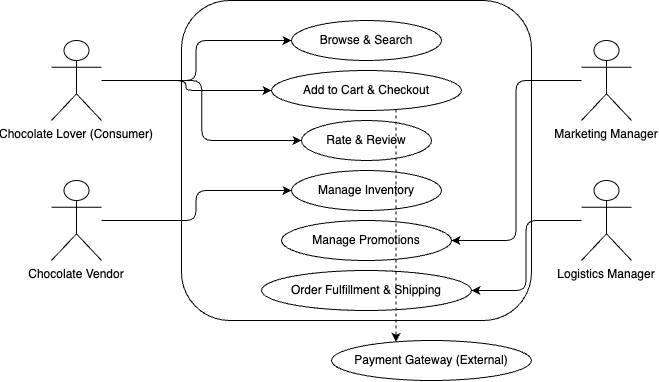

The diagram above was exported from draw.io. Its source (the exported page's mxGraphModel, read from the mxfile embedded in the PNG):
<mxGraphModel dx="694" dy="736" grid="1" gridSize="10" guides="1" tooltips="1" connect="1" arrows="1" fold="1" page="1" pageScale="1" pageWidth="850" pageHeight="1100" math="0" shadow="0">
  <root>
    <mxCell id="0" />
    <mxCell id="1" parent="0" />
    <mxCell id="22" value="Chocolate Lover (Consumer)" style="shape=umlActor;verticalLabelPosition=bottom;verticalAlign=top;" vertex="1" parent="1">
      <mxGeometry x="120" y="360" width="50" height="80" as="geometry" />
    </mxCell>
    <mxCell id="23" value="Chocolate Vendor" style="shape=umlActor;verticalLabelPosition=bottom;verticalAlign=top;" vertex="1" parent="1">
      <mxGeometry x="120" y="500" width="50" height="80" as="geometry" />
    </mxCell>
    <mxCell id="24" value="Marketing Manager" style="shape=umlActor;verticalLabelPosition=bottom;verticalAlign=top;" vertex="1" parent="1">
      <mxGeometry x="650" y="360" width="50" height="80" as="geometry" />
    </mxCell>
    <mxCell id="25" value="Logistics Manager" style="shape=umlActor;verticalLabelPosition=bottom;verticalAlign=top;" vertex="1" parent="1">
      <mxGeometry x="650" y="500" width="50" height="80" as="geometry" />
    </mxCell>
    <mxCell id="26" value="" style="rounded=1;whiteSpace=wrap;html=1;fillColor=none;strokeColor=#000000;" vertex="1" parent="1">
      <mxGeometry x="250" y="320" width="350" height="320" as="geometry" />
    </mxCell>
    <mxCell id="27" value="Browse &amp; Search" style="ellipse;whiteSpace=wrap;html=1;aspect=fixed;" vertex="1" parent="26">
      <mxGeometry x="110" y="20" width="150" height="40" as="geometry" />
    </mxCell>
    <mxCell id="28" value="Add to Cart &amp; Checkout" style="ellipse;whiteSpace=wrap;html=1;aspect=fixed;" vertex="1" parent="26">
      <mxGeometry x="90" y="70" width="190" height="40" as="geometry" />
    </mxCell>
    <mxCell id="29" value="Rate &amp; Review" style="ellipse;whiteSpace=wrap;html=1;aspect=fixed;" vertex="1" parent="26">
      <mxGeometry x="120" y="120" width="130" height="40" as="geometry" />
    </mxCell>
    <mxCell id="30" value="Manage Inventory" style="ellipse;whiteSpace=wrap;html=1;aspect=fixed;" vertex="1" parent="26">
      <mxGeometry x="110" y="170" width="150" height="40" as="geometry" />
    </mxCell>
    <mxCell id="31" value="Manage Promotions" style="ellipse;whiteSpace=wrap;html=1;aspect=fixed;" vertex="1" parent="26">
      <mxGeometry x="100" y="220" width="170" height="40" as="geometry" />
    </mxCell>
    <mxCell id="32" value="Order Fulfillment &amp; Shipping" style="ellipse;whiteSpace=wrap;html=1;aspect=fixed;" vertex="1" parent="26">
      <mxGeometry x="80" y="270" width="210" height="40" as="geometry" />
    </mxCell>
    <mxCell id="33" value="Payment Gateway (External)" style="ellipse;whiteSpace=wrap;html=1;aspect=fixed;strokeDasharray=4 4;" vertex="1" parent="1">
      <mxGeometry x="400" y="660" width="200" height="40" as="geometry" />
    </mxCell>
    <mxCell id="34" style="edgeStyle=elbowEdgeStyle;rounded=1;orthogonalLoop=1;" edge="1" parent="1" source="22" target="27">
      <mxGeometry relative="1" as="geometry" />
    </mxCell>
    <mxCell id="35" style="edgeStyle=elbowEdgeStyle;rounded=1;orthogonalLoop=1;" edge="1" parent="1" source="22" target="28">
      <mxGeometry relative="1" as="geometry" />
    </mxCell>
    <mxCell id="36" style="edgeStyle=elbowEdgeStyle;rounded=1;orthogonalLoop=1;" edge="1" parent="1" source="22" target="29">
      <mxGeometry relative="1" as="geometry" />
    </mxCell>
    <mxCell id="37" style="edgeStyle=elbowEdgeStyle;rounded=1;orthogonalLoop=1;" edge="1" parent="1" source="23" target="30">
      <mxGeometry relative="1" as="geometry" />
    </mxCell>
    <mxCell id="38" style="edgeStyle=elbowEdgeStyle;rounded=1;orthogonalLoop=1;" edge="1" parent="1" source="24" target="31">
      <mxGeometry relative="1" as="geometry" />
    </mxCell>
    <mxCell id="39" style="edgeStyle=elbowEdgeStyle;rounded=1;orthogonalLoop=1;" edge="1" parent="1" source="25" target="32">
      <mxGeometry relative="1" as="geometry" />
    </mxCell>
    <mxCell id="40" style="edgeStyle=elbowEdgeStyle;rounded=1;orthogonalLoop=1;dashed=1;" edge="1" parent="1" source="28" target="33">
      <mxGeometry relative="1" as="geometry" />
    </mxCell>
  </root>
</mxGraphModel>